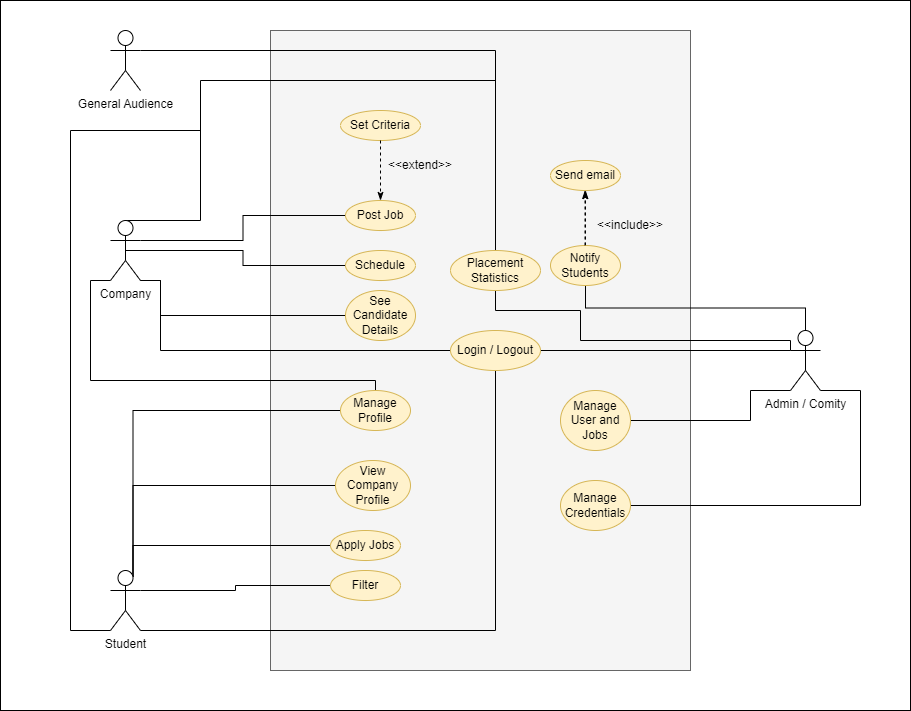

The diagram above was exported from draw.io. Its source (the exported page's mxGraphModel, read from the mxfile embedded in the PNG):
<mxGraphModel dx="2237" dy="796" grid="1" gridSize="10" guides="1" tooltips="1" connect="1" arrows="1" fold="1" page="1" pageScale="1" pageWidth="850" pageHeight="1100" math="0" shadow="0">
  <root>
    <mxCell id="0" />
    <mxCell id="1" parent="0" />
    <mxCell id="F0hsVkSagCZL4grVmFXM-56" value="" style="rounded=0;whiteSpace=wrap;html=1;" vertex="1" parent="1">
      <mxGeometry x="-50" y="30" width="910" height="710" as="geometry" />
    </mxCell>
    <mxCell id="F0hsVkSagCZL4grVmFXM-47" value="" style="rounded=0;whiteSpace=wrap;html=1;fillColor=#f5f5f5;strokeColor=#666666;fontColor=#333333;" vertex="1" parent="1">
      <mxGeometry x="220" y="60" width="420" height="640" as="geometry" />
    </mxCell>
    <mxCell id="F0hsVkSagCZL4grVmFXM-17" style="edgeStyle=orthogonalEdgeStyle;rounded=0;orthogonalLoop=1;jettySize=auto;html=1;exitX=1;exitY=0.3333333333333333;exitDx=0;exitDy=0;exitPerimeter=0;endArrow=none;endFill=0;" edge="1" parent="1" source="F0hsVkSagCZL4grVmFXM-1" target="F0hsVkSagCZL4grVmFXM-4">
      <mxGeometry relative="1" as="geometry" />
    </mxCell>
    <mxCell id="F0hsVkSagCZL4grVmFXM-19" style="edgeStyle=orthogonalEdgeStyle;rounded=0;orthogonalLoop=1;jettySize=auto;html=1;exitX=0.5;exitY=0.5;exitDx=0;exitDy=0;exitPerimeter=0;entryX=0;entryY=0.5;entryDx=0;entryDy=0;endArrow=none;endFill=0;" edge="1" parent="1" source="F0hsVkSagCZL4grVmFXM-1" target="F0hsVkSagCZL4grVmFXM-5">
      <mxGeometry relative="1" as="geometry" />
    </mxCell>
    <mxCell id="F0hsVkSagCZL4grVmFXM-23" style="edgeStyle=orthogonalEdgeStyle;rounded=0;orthogonalLoop=1;jettySize=auto;html=1;exitX=0;exitY=1;exitDx=0;exitDy=0;exitPerimeter=0;entryX=0.5;entryY=0;entryDx=0;entryDy=0;endArrow=none;endFill=0;" edge="1" parent="1" source="F0hsVkSagCZL4grVmFXM-1" target="F0hsVkSagCZL4grVmFXM-6">
      <mxGeometry relative="1" as="geometry">
        <Array as="points">
          <mxPoint x="40" y="310" />
          <mxPoint x="40" y="410" />
          <mxPoint x="325" y="410" />
        </Array>
      </mxGeometry>
    </mxCell>
    <mxCell id="F0hsVkSagCZL4grVmFXM-30" style="edgeStyle=orthogonalEdgeStyle;rounded=0;orthogonalLoop=1;jettySize=auto;html=1;exitX=1;exitY=1;exitDx=0;exitDy=0;exitPerimeter=0;entryX=0;entryY=0.5;entryDx=0;entryDy=0;endArrow=none;endFill=0;" edge="1" parent="1" source="F0hsVkSagCZL4grVmFXM-1" target="F0hsVkSagCZL4grVmFXM-9">
      <mxGeometry relative="1" as="geometry">
        <Array as="points">
          <mxPoint x="110" y="310" />
          <mxPoint x="110" y="345" />
        </Array>
      </mxGeometry>
    </mxCell>
    <mxCell id="F0hsVkSagCZL4grVmFXM-33" style="edgeStyle=orthogonalEdgeStyle;rounded=0;orthogonalLoop=1;jettySize=auto;html=1;exitX=1;exitY=1;exitDx=0;exitDy=0;exitPerimeter=0;entryX=0;entryY=0.5;entryDx=0;entryDy=0;endArrow=none;endFill=0;" edge="1" parent="1" source="F0hsVkSagCZL4grVmFXM-1" target="F0hsVkSagCZL4grVmFXM-14">
      <mxGeometry relative="1" as="geometry">
        <Array as="points">
          <mxPoint x="110" y="310" />
          <mxPoint x="110" y="380" />
        </Array>
      </mxGeometry>
    </mxCell>
    <mxCell id="F0hsVkSagCZL4grVmFXM-53" style="edgeStyle=orthogonalEdgeStyle;rounded=0;orthogonalLoop=1;jettySize=auto;html=1;exitX=0.5;exitY=0;exitDx=0;exitDy=0;exitPerimeter=0;entryX=0.5;entryY=0;entryDx=0;entryDy=0;endArrow=none;endFill=0;" edge="1" parent="1" source="F0hsVkSagCZL4grVmFXM-1" target="F0hsVkSagCZL4grVmFXM-51">
      <mxGeometry relative="1" as="geometry">
        <Array as="points">
          <mxPoint x="150" y="250" />
          <mxPoint x="150" y="110" />
          <mxPoint x="445" y="110" />
        </Array>
      </mxGeometry>
    </mxCell>
    <mxCell id="F0hsVkSagCZL4grVmFXM-1" value="Company" style="shape=umlActor;verticalLabelPosition=bottom;verticalAlign=top;html=1;outlineConnect=0;" vertex="1" parent="1">
      <mxGeometry x="60" y="250" width="30" height="60" as="geometry" />
    </mxCell>
    <mxCell id="F0hsVkSagCZL4grVmFXM-25" style="edgeStyle=orthogonalEdgeStyle;rounded=0;orthogonalLoop=1;jettySize=auto;html=1;exitX=0.75;exitY=0.1;exitDx=0;exitDy=0;exitPerimeter=0;entryX=0;entryY=0.5;entryDx=0;entryDy=0;endArrow=none;endFill=0;" edge="1" parent="1" source="F0hsVkSagCZL4grVmFXM-2" target="F0hsVkSagCZL4grVmFXM-7">
      <mxGeometry relative="1" as="geometry">
        <Array as="points">
          <mxPoint x="83" y="515" />
        </Array>
      </mxGeometry>
    </mxCell>
    <mxCell id="F0hsVkSagCZL4grVmFXM-26" style="edgeStyle=orthogonalEdgeStyle;rounded=0;orthogonalLoop=1;jettySize=auto;html=1;exitX=0.75;exitY=0.1;exitDx=0;exitDy=0;exitPerimeter=0;entryX=0;entryY=0.5;entryDx=0;entryDy=0;endArrow=none;endFill=0;" edge="1" parent="1" source="F0hsVkSagCZL4grVmFXM-2" target="F0hsVkSagCZL4grVmFXM-8">
      <mxGeometry relative="1" as="geometry">
        <Array as="points">
          <mxPoint x="83" y="575" />
        </Array>
      </mxGeometry>
    </mxCell>
    <mxCell id="F0hsVkSagCZL4grVmFXM-31" style="edgeStyle=orthogonalEdgeStyle;rounded=0;orthogonalLoop=1;jettySize=auto;html=1;exitX=1;exitY=1;exitDx=0;exitDy=0;exitPerimeter=0;entryX=0.5;entryY=1;entryDx=0;entryDy=0;endArrow=none;endFill=0;" edge="1" parent="1" source="F0hsVkSagCZL4grVmFXM-2" target="F0hsVkSagCZL4grVmFXM-14">
      <mxGeometry relative="1" as="geometry">
        <Array as="points">
          <mxPoint x="445" y="660" />
        </Array>
      </mxGeometry>
    </mxCell>
    <mxCell id="F0hsVkSagCZL4grVmFXM-37" style="edgeStyle=orthogonalEdgeStyle;rounded=0;orthogonalLoop=1;jettySize=auto;html=1;exitX=1;exitY=0.3333333333333333;exitDx=0;exitDy=0;exitPerimeter=0;entryX=0;entryY=0.5;entryDx=0;entryDy=0;endArrow=none;endFill=0;" edge="1" parent="1" source="F0hsVkSagCZL4grVmFXM-2" target="F0hsVkSagCZL4grVmFXM-13">
      <mxGeometry relative="1" as="geometry" />
    </mxCell>
    <mxCell id="F0hsVkSagCZL4grVmFXM-40" style="edgeStyle=orthogonalEdgeStyle;rounded=0;orthogonalLoop=1;jettySize=auto;html=1;exitX=0.75;exitY=0.1;exitDx=0;exitDy=0;exitPerimeter=0;entryX=0;entryY=0.5;entryDx=0;entryDy=0;endArrow=none;endFill=0;" edge="1" parent="1" source="F0hsVkSagCZL4grVmFXM-2" target="F0hsVkSagCZL4grVmFXM-6">
      <mxGeometry relative="1" as="geometry">
        <Array as="points">
          <mxPoint x="83" y="440" />
        </Array>
      </mxGeometry>
    </mxCell>
    <mxCell id="F0hsVkSagCZL4grVmFXM-54" style="edgeStyle=orthogonalEdgeStyle;rounded=0;orthogonalLoop=1;jettySize=auto;html=1;exitX=0;exitY=1;exitDx=0;exitDy=0;exitPerimeter=0;endArrow=none;endFill=0;" edge="1" parent="1" source="F0hsVkSagCZL4grVmFXM-2">
      <mxGeometry relative="1" as="geometry">
        <mxPoint x="150" y="160" as="targetPoint" />
        <Array as="points">
          <mxPoint x="20" y="660" />
          <mxPoint x="20" y="160" />
        </Array>
      </mxGeometry>
    </mxCell>
    <mxCell id="F0hsVkSagCZL4grVmFXM-2" value="Student" style="shape=umlActor;verticalLabelPosition=bottom;verticalAlign=top;html=1;outlineConnect=0;" vertex="1" parent="1">
      <mxGeometry x="60" y="600" width="30" height="60" as="geometry" />
    </mxCell>
    <mxCell id="F0hsVkSagCZL4grVmFXM-32" style="edgeStyle=orthogonalEdgeStyle;rounded=0;orthogonalLoop=1;jettySize=auto;html=1;exitX=0;exitY=0.3333333333333333;exitDx=0;exitDy=0;exitPerimeter=0;entryX=1;entryY=0.5;entryDx=0;entryDy=0;endArrow=none;endFill=0;" edge="1" parent="1" source="F0hsVkSagCZL4grVmFXM-3" target="F0hsVkSagCZL4grVmFXM-14">
      <mxGeometry relative="1" as="geometry" />
    </mxCell>
    <mxCell id="F0hsVkSagCZL4grVmFXM-34" style="edgeStyle=orthogonalEdgeStyle;rounded=0;orthogonalLoop=1;jettySize=auto;html=1;exitX=0.5;exitY=0;exitDx=0;exitDy=0;exitPerimeter=0;entryX=0.5;entryY=1;entryDx=0;entryDy=0;endArrow=none;endFill=0;" edge="1" parent="1" source="F0hsVkSagCZL4grVmFXM-3" target="F0hsVkSagCZL4grVmFXM-10">
      <mxGeometry relative="1" as="geometry" />
    </mxCell>
    <mxCell id="F0hsVkSagCZL4grVmFXM-48" style="edgeStyle=orthogonalEdgeStyle;rounded=0;orthogonalLoop=1;jettySize=auto;html=1;exitX=0;exitY=1;exitDx=0;exitDy=0;exitPerimeter=0;entryX=1;entryY=0.5;entryDx=0;entryDy=0;endArrow=none;endFill=0;" edge="1" parent="1" source="F0hsVkSagCZL4grVmFXM-3" target="F0hsVkSagCZL4grVmFXM-12">
      <mxGeometry relative="1" as="geometry">
        <Array as="points">
          <mxPoint x="700" y="420" />
          <mxPoint x="700" y="450" />
        </Array>
      </mxGeometry>
    </mxCell>
    <mxCell id="F0hsVkSagCZL4grVmFXM-3" value="Admin / Comity" style="shape=umlActor;verticalLabelPosition=bottom;verticalAlign=top;html=1;outlineConnect=0;" vertex="1" parent="1">
      <mxGeometry x="740" y="360" width="30" height="60" as="geometry" />
    </mxCell>
    <mxCell id="F0hsVkSagCZL4grVmFXM-4" value="Post Job" style="ellipse;whiteSpace=wrap;html=1;fillColor=#fff2cc;strokeColor=#d6b656;" vertex="1" parent="1">
      <mxGeometry x="295" y="230" width="70" height="30" as="geometry" />
    </mxCell>
    <mxCell id="F0hsVkSagCZL4grVmFXM-5" value="Schedule" style="ellipse;whiteSpace=wrap;html=1;fillColor=#fff2cc;strokeColor=#d6b656;" vertex="1" parent="1">
      <mxGeometry x="295" y="280" width="70" height="30" as="geometry" />
    </mxCell>
    <mxCell id="F0hsVkSagCZL4grVmFXM-6" value="Manage&lt;br&gt;Profile" style="ellipse;whiteSpace=wrap;html=1;fillColor=#fff2cc;strokeColor=#d6b656;" vertex="1" parent="1">
      <mxGeometry x="290" y="420" width="70" height="40" as="geometry" />
    </mxCell>
    <mxCell id="F0hsVkSagCZL4grVmFXM-7" value="View Company Profile" style="ellipse;whiteSpace=wrap;html=1;fillColor=#fff2cc;strokeColor=#d6b656;" vertex="1" parent="1">
      <mxGeometry x="285" y="490" width="75" height="50" as="geometry" />
    </mxCell>
    <mxCell id="F0hsVkSagCZL4grVmFXM-8" value="Apply Jobs" style="ellipse;whiteSpace=wrap;html=1;fillColor=#fff2cc;strokeColor=#d6b656;" vertex="1" parent="1">
      <mxGeometry x="280" y="560" width="70" height="30" as="geometry" />
    </mxCell>
    <mxCell id="F0hsVkSagCZL4grVmFXM-9" value="See Candidate Details" style="ellipse;whiteSpace=wrap;html=1;fillColor=#fff2cc;strokeColor=#d6b656;" vertex="1" parent="1">
      <mxGeometry x="295" y="320" width="70" height="50" as="geometry" />
    </mxCell>
    <mxCell id="F0hsVkSagCZL4grVmFXM-35" style="edgeStyle=orthogonalEdgeStyle;rounded=0;orthogonalLoop=1;jettySize=auto;html=1;exitX=0.5;exitY=0;exitDx=0;exitDy=0;entryX=0.5;entryY=1;entryDx=0;entryDy=0;endArrow=classicThin;endFill=1;dashed=1;" edge="1" parent="1" source="F0hsVkSagCZL4grVmFXM-10" target="F0hsVkSagCZL4grVmFXM-11">
      <mxGeometry relative="1" as="geometry" />
    </mxCell>
    <mxCell id="F0hsVkSagCZL4grVmFXM-10" value="Notify Students" style="ellipse;whiteSpace=wrap;html=1;fillColor=#fff2cc;strokeColor=#d6b656;" vertex="1" parent="1">
      <mxGeometry x="500" y="275" width="70" height="40" as="geometry" />
    </mxCell>
    <mxCell id="F0hsVkSagCZL4grVmFXM-11" value="Send email" style="ellipse;whiteSpace=wrap;html=1;fillColor=#fff2cc;strokeColor=#d6b656;" vertex="1" parent="1">
      <mxGeometry x="500" y="190" width="70" height="30" as="geometry" />
    </mxCell>
    <mxCell id="F0hsVkSagCZL4grVmFXM-12" value="Manage User and Jobs" style="ellipse;whiteSpace=wrap;html=1;fillColor=#fff2cc;strokeColor=#d6b656;" vertex="1" parent="1">
      <mxGeometry x="510" y="420" width="70" height="60" as="geometry" />
    </mxCell>
    <mxCell id="F0hsVkSagCZL4grVmFXM-13" value="Filter" style="ellipse;whiteSpace=wrap;html=1;fillColor=#fff2cc;strokeColor=#d6b656;" vertex="1" parent="1">
      <mxGeometry x="280" y="600" width="70" height="30" as="geometry" />
    </mxCell>
    <mxCell id="F0hsVkSagCZL4grVmFXM-14" value="Login / Logout" style="ellipse;whiteSpace=wrap;html=1;fillColor=#fff2cc;strokeColor=#d6b656;" vertex="1" parent="1">
      <mxGeometry x="400" y="360" width="90" height="40" as="geometry" />
    </mxCell>
    <mxCell id="F0hsVkSagCZL4grVmFXM-49" style="edgeStyle=orthogonalEdgeStyle;rounded=0;orthogonalLoop=1;jettySize=auto;html=1;exitX=1;exitY=0.5;exitDx=0;exitDy=0;entryX=1;entryY=1;entryDx=0;entryDy=0;entryPerimeter=0;endArrow=none;endFill=0;" edge="1" parent="1" source="F0hsVkSagCZL4grVmFXM-16" target="F0hsVkSagCZL4grVmFXM-3">
      <mxGeometry relative="1" as="geometry">
        <Array as="points">
          <mxPoint x="810" y="535" />
          <mxPoint x="810" y="420" />
        </Array>
      </mxGeometry>
    </mxCell>
    <mxCell id="F0hsVkSagCZL4grVmFXM-16" value="Manage Credentials" style="ellipse;whiteSpace=wrap;html=1;fillColor=#fff2cc;strokeColor=#d6b656;" vertex="1" parent="1">
      <mxGeometry x="510" y="510" width="70" height="50" as="geometry" />
    </mxCell>
    <mxCell id="F0hsVkSagCZL4grVmFXM-36" value="&amp;lt;&amp;lt;include&amp;gt;&amp;gt;" style="text;html=1;strokeColor=none;fillColor=none;align=center;verticalAlign=middle;whiteSpace=wrap;rounded=0;" vertex="1" parent="1">
      <mxGeometry x="550" y="240" width="60" height="30" as="geometry" />
    </mxCell>
    <mxCell id="F0hsVkSagCZL4grVmFXM-42" value="Set Criteria" style="ellipse;whiteSpace=wrap;html=1;fillColor=#fff2cc;strokeColor=#d6b656;" vertex="1" parent="1">
      <mxGeometry x="290" y="140" width="80" height="30" as="geometry" />
    </mxCell>
    <mxCell id="F0hsVkSagCZL4grVmFXM-43" style="edgeStyle=orthogonalEdgeStyle;rounded=0;orthogonalLoop=1;jettySize=auto;html=1;exitX=0.5;exitY=0;exitDx=0;exitDy=0;entryX=0.5;entryY=1;entryDx=0;entryDy=0;endArrow=classicThin;endFill=1;dashed=1;" edge="1" parent="1">
      <mxGeometry relative="1" as="geometry">
        <mxPoint x="534.5" y="275" as="sourcePoint" />
        <mxPoint x="534.5" y="220" as="targetPoint" />
      </mxGeometry>
    </mxCell>
    <mxCell id="F0hsVkSagCZL4grVmFXM-45" value="&amp;lt;&amp;lt;extend&amp;gt;&amp;gt;" style="text;html=1;strokeColor=none;fillColor=none;align=center;verticalAlign=middle;whiteSpace=wrap;rounded=0;" vertex="1" parent="1">
      <mxGeometry x="340" y="180" width="60" height="30" as="geometry" />
    </mxCell>
    <mxCell id="F0hsVkSagCZL4grVmFXM-46" style="edgeStyle=orthogonalEdgeStyle;rounded=0;orthogonalLoop=1;jettySize=auto;html=1;entryX=0.5;entryY=0;entryDx=0;entryDy=0;endArrow=classicThin;endFill=1;dashed=1;exitX=0.5;exitY=1;exitDx=0;exitDy=0;" edge="1" parent="1" source="F0hsVkSagCZL4grVmFXM-42" target="F0hsVkSagCZL4grVmFXM-4">
      <mxGeometry relative="1" as="geometry">
        <mxPoint x="330" y="230" as="sourcePoint" />
        <mxPoint x="330" y="175" as="targetPoint" />
      </mxGeometry>
    </mxCell>
    <mxCell id="F0hsVkSagCZL4grVmFXM-52" style="edgeStyle=orthogonalEdgeStyle;rounded=0;orthogonalLoop=1;jettySize=auto;html=1;exitX=1;exitY=0.3333333333333333;exitDx=0;exitDy=0;exitPerimeter=0;entryX=0.5;entryY=0;entryDx=0;entryDy=0;endArrow=none;endFill=0;" edge="1" parent="1" source="F0hsVkSagCZL4grVmFXM-50" target="F0hsVkSagCZL4grVmFXM-51">
      <mxGeometry relative="1" as="geometry" />
    </mxCell>
    <mxCell id="F0hsVkSagCZL4grVmFXM-50" value="General Audience" style="shape=umlActor;verticalLabelPosition=bottom;verticalAlign=top;html=1;outlineConnect=0;" vertex="1" parent="1">
      <mxGeometry x="60" y="60" width="30" height="60" as="geometry" />
    </mxCell>
    <mxCell id="F0hsVkSagCZL4grVmFXM-55" style="edgeStyle=orthogonalEdgeStyle;rounded=0;orthogonalLoop=1;jettySize=auto;html=1;exitX=0.5;exitY=1;exitDx=0;exitDy=0;entryX=0;entryY=0.3333333333333333;entryDx=0;entryDy=0;entryPerimeter=0;endArrow=none;endFill=0;" edge="1" parent="1" source="F0hsVkSagCZL4grVmFXM-51" target="F0hsVkSagCZL4grVmFXM-3">
      <mxGeometry relative="1" as="geometry">
        <Array as="points">
          <mxPoint x="445" y="340" />
          <mxPoint x="530" y="340" />
          <mxPoint x="530" y="370" />
          <mxPoint x="740" y="370" />
        </Array>
      </mxGeometry>
    </mxCell>
    <mxCell id="F0hsVkSagCZL4grVmFXM-51" value="Placement Statistics" style="ellipse;whiteSpace=wrap;html=1;fillColor=#fff2cc;strokeColor=#d6b656;" vertex="1" parent="1">
      <mxGeometry x="400" y="280" width="90" height="40" as="geometry" />
    </mxCell>
  </root>
</mxGraphModel>